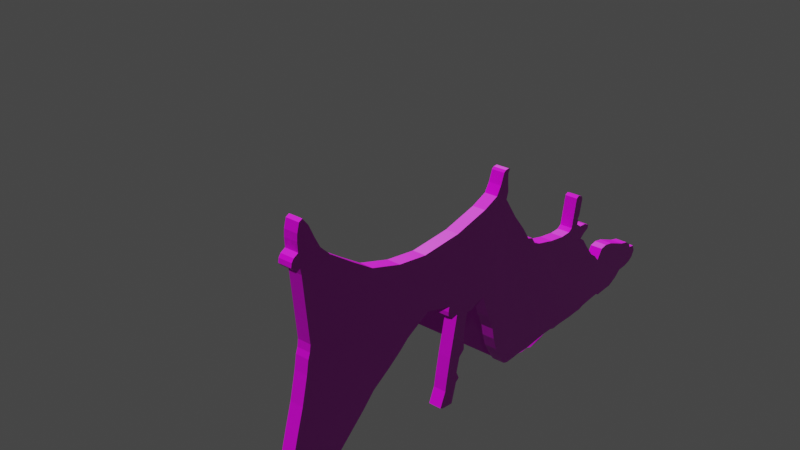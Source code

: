# Source: Campsite_2.blend  (saved by Blender 3.4.6; exported with 4.5.12 LTS)
import bpy
from mathutils import Matrix  # noqa: F401  (used for matrix-valued properties, if any)

bpy.ops.wm.read_factory_settings(use_empty=True)
scene = bpy.context.scene
scene.name = 'Scene'

# ---- collections
col_collection = bpy.data.collections.new('Collection'); scene.collection.children.link(col_collection)

# ---- images (referenced by path relative to the original .blend; pixels are not part of the script)
import os
ASSET_DIR = os.environ.get("B2B_ASSET_DIR", "")  # directory of the original .blend (textures are referenced by path, not embedded)
HERE = os.path.dirname(os.path.abspath(__file__))  # packed textures are extracted next to this script under _unpacked/

def load_image(name, relpath, width, height, colorspace="sRGB"):
    """Load a texture the original file referenced (path relative to the .blend, or extracted next to this script)."""
    p = next((c for c in (os.path.join(HERE, relpath), os.path.join(ASSET_DIR, relpath)) if relpath and os.path.exists(c)), "")
    if p:
        img = bpy.data.images.load(p, check_existing=True)
        img.name = name
    else:  # same state as the original file: an image datablock whose file is absent (Cycles renders it pink)
        img = bpy.data.images.new(name, width, height)
        img.source = "FILE"
        img.filepath = "//" + (relpath or name)
    img.colorspace_settings.name = colorspace
    return img
img_cardboard_2_normal_jpg = load_image('cardboard_2_NORMAL.jpg', 'cardboard_2_NORMAL.jpg', 1024, 1024, 'sRGB')
img_camp_winter_png = load_image('camp_winter.png', 'camp_winter.png', 1024, 1024, 'sRGB')
img_carton_png = load_image('carton.png', 'carton.png', 1024, 1024, 'sRGB')

# ---- materials (node trees are filled in below, after node groups)
mat_materia = bpy.data.materials.new('Materiał')
mat_materia.use_transparent_shadow = False
mat_materia__001 = bpy.data.materials.new('Materiał.001')
mat_materia__001.use_transparent_shadow = False

# ---- material node trees
mat_materia.use_nodes = True; mat_materia.node_tree.nodes.clear()
_N = mat_materia.node_tree.nodes; _L = mat_materia.node_tree.links
n0 = _N.new('ShaderNodeBsdfPrincipled'); n0.name = 'Principled BSDF'; n0.location = (10, 300)
n0.distribution = 'GGX'
n0.subsurface_method = 'RANDOM_WALK_SKIN'
n0.inputs[3].default_value = 1.45
n0.inputs[27].default_value = (0.0, 0.0, 0.0, 1.0)
n0.inputs[28].default_value = 1.0
n1 = _N.new('ShaderNodeOutputMaterial'); n1.name = 'Material Output'; n1.location = (300, 300)
n2 = _N.new('ShaderNodeNormalMap'); n2.name = 'Normal Map'; n2.location = (-359, -187)
n3 = _N.new('ShaderNodeTexImage'); n3.name = 'Image Texture.001'; n3.location = (-800, -129)
n3.image = img_cardboard_2_normal_jpg
n4 = _N.new('ShaderNodeTexImage'); n4.name = 'Image Texture'; n4.location = (-617, 348)
n4.image = img_camp_winter_png
_L.new(n0.outputs[0], n1.inputs[0])
_L.new(n3.outputs[0], n2.inputs[1])
_L.new(n2.outputs[0], n0.inputs[5])
_L.new(n4.outputs[0], n0.inputs[0])
n1.is_active_output = True
mat_materia__001.use_nodes = True; mat_materia__001.node_tree.nodes.clear()
_N = mat_materia__001.node_tree.nodes; _L = mat_materia__001.node_tree.links
n0 = _N.new('ShaderNodeBsdfPrincipled'); n0.name = 'Principled BSDF'; n0.location = (10, 300)
n0.distribution = 'GGX'
n0.subsurface_method = 'RANDOM_WALK_SKIN'
n0.inputs[3].default_value = 1.45
n0.inputs[27].default_value = (0.0, 0.0, 0.0, 1.0)
n0.inputs[28].default_value = 1.0
n1 = _N.new('ShaderNodeOutputMaterial'); n1.name = 'Material Output'; n1.location = (300, 300)
n2 = _N.new('ShaderNodeTexImage'); n2.name = 'Image Texture'; n2.location = (-571, 211)
n2.image = img_carton_png
n3 = _N.new('ShaderNodeTexImage'); n3.name = 'Image Texture.001'; n3.location = (-764, -299)
n3.image = img_cardboard_2_normal_jpg
n4 = _N.new('ShaderNodeNormalMap'); n4.name = 'Normal Map'; n4.location = (-388, -354)
_L.new(n0.outputs[0], n1.inputs[0])
_L.new(n3.outputs[0], n4.inputs[1])
_L.new(n4.outputs[0], n0.inputs[5])
_L.new(n2.outputs[0], n0.inputs[0])
n1.is_active_output = True

# ---- world
world_world = bpy.data.worlds.new('World'); scene.world = world_world
world_world.use_nodes = True; world_world.node_tree.nodes.clear()
_N = world_world.node_tree.nodes; _L = world_world.node_tree.links
n0 = _N.new('ShaderNodeOutputWorld'); n0.name = 'World Output'; n0.location = (300, 300)
n1 = _N.new('ShaderNodeBackground'); n1.name = 'Background'; n1.location = (10, 300)
n1.inputs[0].default_value = (0.05088, 0.05088, 0.05088, 1.0)
_L.new(n1.outputs[0], n0.inputs[0])
n0.is_active_output = True
world_world.color = (0.05088, 0.05088, 0.05088)
world_world.use_sun_shadow = False
world_world.sun_shadow_jitter_overblur = 0.0

# ---- meshes
me_prostok_t_001 = bpy.data.meshes.new('Prostokąt.001')
me_prostok_t_001.from_pydata([(-0.2586, 0.1471, -0.01006), (-0.2288, 0.1358, -0.01006), (-0.2057, 0.1212, -0.01006), (-0.1878, 0.07357, -0.01006), (-0.1659, -0.0304, -0.01006), (-0.1606, -0.1516, -0.01006), (-0.1752, -0.2403, -0.01006), (-0.205, -0.3297, -0.01006), (-0.2441, -0.3886, -0.01006), (-0.2917, -0.4568, -0.01006), (-0.3189, -0.484, -0.01006), (-0.3487, -0.4999, -0.01006), (-0.3659, -0.5078, -0.01006), (-0.3798, -0.5145, -0.01006), (-0.3997, -0.5303, -0.01006), (-0.395, -0.5396, -0.01006), (-0.3732, -0.5456, -0.01006), (-0.3553, -0.5469, -0.01006), (-0.3315, -0.5456, -0.01006), (-0.3248, -0.5582, -0.01006), (-0.3169, -0.5641, -0.01006), (-0.3063, -0.5661, -0.01006), (-0.2977, -0.5582, -0.01006), (-0.295, -0.5423, -0.01006), (-0.2798, -0.539, -0.01006), (-0.111, -0.5231, -0.01006), (-0.09242, -0.5257, -0.01006), (-0.07785, -0.531, -0.01006), (-0.04276, -0.537, -0.01006), (0.0281, -0.5535, -0.01006), (0.08571, -0.5707, -0.01006), (0.1579, -0.5913, -0.01006), (0.2148, -0.6111, -0.01006), (0.2493, -0.629, -0.01006), (0.2599, -0.629, -0.01006), (0.2777, -0.6396, -0.01006), (0.287, -0.6482, -0.01006), (0.2923, -0.6423, -0.01006), (0.2983, -0.6277, -0.01006), (0.2969, -0.6045, -0.01006), (0.3042, -0.6019, -0.01006), (0.2963, -0.5767, -0.01006), (0.2764, -0.5476, -0.01006), (0.2612, -0.5231, -0.01006), (0.2526, -0.5204, -0.01006), (0.2473, -0.5098, -0.01006), (0.2579, -0.5085, -0.01006), (0.2817, -0.5078, -0.01006), (0.2976, -0.5045, -0.01006), (0.3089, -0.4952, -0.01006), (0.3089, -0.476, -0.01006), (0.2996, -0.4542, -0.01006), (0.2883, -0.4482, -0.01006), (0.2744, -0.4469, -0.01006), (0.2532, -0.4535, -0.01006), (0.2327, -0.4562, -0.01006), (0.2175, -0.4549, -0.01006), (0.1844, -0.4164, -0.01006), (0.1427, -0.3674, -0.01006), (0.1069, -0.3304, -0.01006), (0.07445, -0.2754, -0.01006), (0.04863, -0.237, -0.01006), (0.02876, -0.2118, -0.01006), (-0.00766, -0.139, -0.01006), (0.01817, -0.05754, -0.01006), (0.03141, -0.06019, -0.01006), (0.04333, -0.05953, -0.01006), (0.05459, -0.04496, -0.01006), (0.05459, -0.02576, -0.01006), (0.0718, -0.02907, -0.01006), (0.1665, -0.0496, -0.01006), (0.2215, -0.06019, -0.01006), (0.2572, -0.06615, -0.01006), (0.2976, -0.08403, -0.01006), (0.3029, -0.07476, -0.01006), (0.3056, -0.05556, -0.01006), (0.3075, -0.03834, -0.01006), (0.2526, -0.02245, -0.01006), (0.2446, -0.01185, -0.01006), (0.2241, -0.02112, -0.01006), (0.1837, -0.01119, -0.01006), (0.1698, 0.006025, -0.01006), (0.1195, 0.005363, -0.01006), (0.06717, 0.01596, -0.01006), (0.06915, 0.03317, -0.01006), (0.06253, 0.04708, -0.01006), (0.05525, 0.08085, -0.01006), (0.1254, 0.108, -0.01006), (0.1698, 0.1279, -0.01006), (0.2036, 0.1352, -0.01006), (0.242, 0.1484, -0.01006), (0.2711, 0.1643, -0.01006), (0.3036, 0.1861, -0.01006), (0.3094, 0.2014, -0.01006), (0.3101, 0.2318, -0.01006), (0.3088, 0.253, -0.01006), (0.3132, 0.2735, -0.01006), (0.3121, 0.2947, -0.01006), (0.3191, 0.3146, -0.01006), (0.3161, 0.3504, -0.01006), (0.3078, 0.3815, -0.01006), (0.3087, 0.41, -0.01006), (0.3141, 0.4259, -0.01006), (0.3135, 0.4477, -0.01006), (0.3142, 0.4749, -0.01006), (0.3161, 0.5113, -0.01006), (0.3155, 0.545, -0.01006), (0.3162, 0.5609, -0.01006), (0.3109, 0.5828, -0.01006), (0.3096, 0.6013, -0.01006), (0.3082, 0.6245, -0.01006), (0.3062, 0.6623, -0.01006), (0.3135, 0.6656, -0.01006), (0.3122, 0.7106, -0.01006), (0.3122, 0.7291, -0.01006), (0.2989, 0.7622, -0.01006), (0.2817, 0.7848, -0.01006), (0.2811, 0.8159, -0.01006), (0.2758, 0.8391, -0.01006), (0.2665, 0.8549, -0.01006), (0.2486, 0.8649, -0.01006), (0.2294, 0.8569, -0.01006), (0.2254, 0.8371, -0.01006), (0.2128, 0.8304, -0.01006), (0.2003, 0.8126, -0.01006), (0.1917, 0.7821, -0.01006), (0.1771, 0.7483, -0.01006), (0.1638, 0.7165, -0.01006), (0.1572, 0.6868, -0.01006), (0.1605, 0.6636, -0.01006), (0.1883, 0.6444, -0.01006), (0.1691, 0.6278, -0.01006), (0.1552, 0.6073, -0.01006), (0.1162, 0.5748, -0.01006), (0.08902, 0.555, -0.01006), (0.07644, 0.5378, -0.01006), (0.0665, 0.5517, -0.01006), (0.05657, 0.5722, -0.01006), (0.04664, 0.5729, -0.01006), (0.03737, 0.5537, -0.01006), (0.03538, 0.5305, -0.01006), (0.0228, 0.5126, -0.01006), (0.01353, 0.5166, -0.01006), (0.006908, 0.5133, -0.01006), (-0.003025, 0.5199, -0.01006), (-0.0262, 0.5245, -0.01006), (-0.04805, 0.5292, -0.01006), (-0.05732, 0.5252, -0.01006), (-0.06527, 0.5086, -0.01006), (-0.05997, 0.4994, -0.01006), (-0.05004, 0.4974, -0.01006), (0.0228, 0.4841, -0.01006), (0.03075, 0.4715, -0.01006), (0.03075, 0.4378, -0.01006), (0.02148, 0.3861, -0.01006), (0.004259, 0.3245, -0.01006), (-0.006335, 0.3033, -0.01006), (-0.02554, 0.2894, -0.01006), (-0.03216, 0.2716, -0.01006), (-0.06991, 0.2457, -0.01006), (-0.1196, 0.2053, -0.01006), (-0.1825, 0.163, -0.01006), (-0.201, 0.1689, -0.01006), (-0.2282, 0.1663, -0.01006), (-0.252, 0.1656, -0.01006), (-0.26, 0.1716, -0.01006), (-0.2639, 0.1656, -0.01006), (-0.2633, 0.1537, -0.01006), (-0.2586, 0.1471, 0.02508), (-0.2288, 0.1358, 0.02508), (-0.2057, 0.1212, 0.02508), (-0.1878, 0.07357, 0.02508), (-0.1659, -0.0304, 0.02508), (-0.1606, -0.1516, 0.02508), (-0.1752, -0.2403, 0.02508), (-0.205, -0.3297, 0.02508), (-0.2441, -0.3886, 0.02508), (-0.2917, -0.4568, 0.02508), (-0.3189, -0.484, 0.02508), (-0.3487, -0.4999, 0.02508), (-0.3659, -0.5078, 0.02508), (-0.3798, -0.5145, 0.02508), (-0.3997, -0.5303, 0.02508), (-0.395, -0.5396, 0.02508), (-0.3732, -0.5456, 0.02508), (-0.3553, -0.5469, 0.02508), (-0.3315, -0.5456, 0.02508), (-0.3248, -0.5582, 0.02508), (-0.3169, -0.5641, 0.02508), (-0.3063, -0.5661, 0.02508), (-0.2977, -0.5582, 0.02508), (-0.295, -0.5423, 0.02508), (-0.2798, -0.539, 0.02508), (-0.111, -0.5231, 0.02508), (-0.09242, -0.5257, 0.02508), (-0.07785, -0.531, 0.02508), (-0.04276, -0.537, 0.02508), (0.0281, -0.5535, 0.02508), (0.08571, -0.5707, 0.02508), (0.1579, -0.5913, 0.02508), (0.2148, -0.6111, 0.02508), (0.2493, -0.629, 0.02508), (0.2599, -0.629, 0.02508), (0.2777, -0.6396, 0.02508), (0.287, -0.6482, 0.02508), (0.2923, -0.6423, 0.02508), (0.2983, -0.6277, 0.02508), (0.2969, -0.6045, 0.02508), (0.3042, -0.6019, 0.02508), (0.2963, -0.5767, 0.02508), (0.2764, -0.5476, 0.02508), (0.2612, -0.5231, 0.02508), (0.2526, -0.5204, 0.02508), (0.2473, -0.5098, 0.02508), (0.2579, -0.5085, 0.02508), (0.2817, -0.5078, 0.02508), (0.2976, -0.5045, 0.02508), (0.3089, -0.4952, 0.02508), (0.3089, -0.476, 0.02508), (0.2996, -0.4542, 0.02508), (0.2883, -0.4482, 0.02508), (0.2744, -0.4469, 0.02508), (0.2532, -0.4535, 0.02508), (0.2327, -0.4562, 0.02508), (0.2175, -0.4549, 0.02508), (0.1844, -0.4164, 0.02508), (0.1427, -0.3674, 0.02508), (0.1069, -0.3304, 0.02508), (0.07445, -0.2754, 0.02508), (0.04863, -0.237, 0.02508), (0.02876, -0.2118, 0.02508), (-0.00766, -0.139, 0.02508), (0.01817, -0.05754, 0.02508), (0.03141, -0.06019, 0.02508), (0.04333, -0.05953, 0.02508), (0.05459, -0.04496, 0.02508), (0.05459, -0.02576, 0.02508), (0.0718, -0.02907, 0.02508), (0.1665, -0.0496, 0.02508), (0.2215, -0.06019, 0.02508), (0.2572, -0.06615, 0.02508), (0.2976, -0.08403, 0.02508), (0.3029, -0.07476, 0.02508), (0.3056, -0.05556, 0.02508), (0.3075, -0.03834, 0.02508), (0.2526, -0.02245, 0.02508), (0.2446, -0.01185, 0.02508), (0.2241, -0.02112, 0.02508), (0.1837, -0.01119, 0.02508), (0.1698, 0.006025, 0.02508), (0.1195, 0.005363, 0.02508), (0.06717, 0.01596, 0.02508), (0.06915, 0.03317, 0.02508), (0.06253, 0.04708, 0.02508), (0.05525, 0.08085, 0.02508), (0.1254, 0.108, 0.02508), (0.1698, 0.1279, 0.02508), (0.2036, 0.1352, 0.02508), (0.242, 0.1484, 0.02508), (0.2711, 0.1643, 0.02508), (0.3036, 0.1861, 0.02508), (0.3094, 0.2014, 0.02508), (0.3101, 0.2318, 0.02508), (0.3088, 0.253, 0.02508), (0.3132, 0.2735, 0.02508), (0.3121, 0.2947, 0.02508), (0.3191, 0.3146, 0.02508), (0.3161, 0.3504, 0.02508), (0.3078, 0.3815, 0.02508), (0.3087, 0.41, 0.02508), (0.3141, 0.4259, 0.02508), (0.3135, 0.4477, 0.02508), (0.3142, 0.4749, 0.02508), (0.3161, 0.5113, 0.02508), (0.3155, 0.545, 0.02508), (0.3162, 0.5609, 0.02508), (0.3109, 0.5828, 0.02508), (0.3096, 0.6013, 0.02508), (0.3082, 0.6245, 0.02508), (0.3062, 0.6623, 0.02508), (0.3135, 0.6656, 0.02508), (0.3122, 0.7106, 0.02508), (0.3122, 0.7291, 0.02508), (0.2989, 0.7622, 0.02508), (0.2817, 0.7848, 0.02508), (0.2811, 0.8159, 0.02508), (0.2758, 0.8391, 0.02508), (0.2665, 0.8549, 0.02508), (0.2486, 0.8649, 0.02508), (0.2294, 0.8569, 0.02508), (0.2254, 0.8371, 0.02508), (0.2128, 0.8304, 0.02508), (0.2003, 0.8126, 0.02508), (0.1917, 0.7821, 0.02508), (0.1771, 0.7483, 0.02508), (0.1638, 0.7165, 0.02508), (0.1572, 0.6868, 0.02508), (0.1605, 0.6636, 0.02508), (0.1883, 0.6444, 0.02508), (0.1691, 0.6278, 0.02508), (0.1552, 0.6073, 0.02508), (0.1162, 0.5748, 0.02508), (0.08902, 0.555, 0.02508), (0.07644, 0.5378, 0.02508), (0.0665, 0.5517, 0.02508), (0.05657, 0.5722, 0.02508), (0.04664, 0.5729, 0.02508), (0.03737, 0.5537, 0.02508), (0.03538, 0.5305, 0.02508), (0.0228, 0.5126, 0.02508), (0.01353, 0.5166, 0.02508), (0.006908, 0.5133, 0.02508), (-0.003025, 0.5199, 0.02508), (-0.0262, 0.5245, 0.02508), (-0.04805, 0.5292, 0.02508), (-0.05732, 0.5252, 0.02508), (-0.06527, 0.5086, 0.02508), (-0.05997, 0.4994, 0.02508), (-0.05004, 0.4974, 0.02508), (0.0228, 0.4841, 0.02508), (0.03075, 0.4715, 0.02508), (0.03075, 0.4378, 0.02508), (0.02148, 0.3861, 0.02508), (0.004259, 0.3245, 0.02508), (-0.006335, 0.3033, 0.02508), (-0.02554, 0.2894, 0.02508), (-0.03216, 0.2716, 0.02508), (-0.06991, 0.2457, 0.02508), (-0.1196, 0.2053, 0.02508), (-0.1825, 0.163, 0.02508), (-0.201, 0.1689, 0.02508), (-0.2282, 0.1663, 0.02508), (-0.252, 0.1656, 0.02508), (-0.26, 0.1716, 0.02508), (-0.2639, 0.1656, 0.02508), (-0.2633, 0.1537, 0.02508), (0.3208, 0.2135, -0.5547), (0.2877, 0.2135, -0.5547), (0.3208, 0.2336, -0.5547), (0.2877, 0.2336, -0.5547), (0.3208, 0.2135, -0.008246), (-0.05807, 0.2135, -0.008246), (0.3208, 0.2336, -0.008246), (-0.05807, 0.2336, -0.008246)], [], [(14, 13, 12, 11, 10, 9, 8, 7, 6, 5, 4, 3, 2, 1, 0, 167, 166, 165, 164, 163, 162, 161, 160, 159, 158, 157, 156, 155, 154, 153, 152, 151, 150, 149, 148, 147, 146, 145, 144, 143, 142, 141, 140, 139, 138, 137, 136, 135, 134, 133, 132, 131, 130, 129, 128, 127, 126, 125, 124, 123, 122, 121, 120, 119, 118, 117, 116, 115, 114, 113, 112, 111, 110, 109, 108, 107, 106, 105, 104, 103, 102, 101, 100, 99, 98, 97, 96, 95, 94, 93, 92, 91, 90, 89, 88, 87, 86, 85, 84, 83, 82, 81, 80, 79, 78, 77, 76, 75, 74, 73, 72, 71, 70, 69, 68, 67, 66, 65, 64, 63, 62, 61, 60, 59, 58, 57, 56, 55, 54, 53, 52, 51, 50, 49, 48, 47, 46, 45, 44, 43, 42, 41, 40, 39, 38, 37, 36, 35, 34, 33, 32, 31, 30, 29, 28, 27, 26, 25, 24, 23, 22, 21, 20, 19, 18, 17, 16, 15), (182, 183, 184, 185, 186, 187, 188, 189, 190, 191, 192, 193, 194, 195, 196, 197, 198, 199, 200, 201, 202, 203, 204, 205, 206, 207, 208, 209, 210, 211, 212, 213, 214, 215, 216, 217, 218, 219, 220, 221, 222, 223, 224, 225, 226, 227, 228, 229, 230, 231, 232, 233, 234, 235, 236, 237, 238, 239, 240, 241, 242, 243, 244, 245, 246, 247, 248, 249, 250, 251, 252, 253, 254, 255, 256, 257, 258, 259, 260, 261, 262, 263, 264, 265, 266, 267, 268, 269, 270, 271, 272, 273, 274, 275, 276, 277, 278, 279, 280, 281, 282, 283, 284, 285, 286, 287, 288, 289, 290, 291, 292, 293, 294, 295, 296, 297, 298, 299, 300, 301, 302, 303, 304, 305, 306, 307, 308, 309, 310, 311, 312, 313, 314, 315, 316, 317, 318, 319, 320, 321, 322, 323, 324, 325, 326, 327, 328, 329, 330, 331, 332, 333, 334, 335, 168, 169, 170, 171, 172, 173, 174, 175, 176, 177, 178, 179, 180, 181), (13, 14, 182, 181), (113, 114, 282, 281), (65, 66, 234, 233), (165, 166, 334, 333), (14, 15, 183, 182), (114, 115, 283, 282), (66, 67, 235, 234), (166, 167, 335, 334), (15, 16, 184, 183), (115, 116, 284, 283), (67, 68, 236, 235), (167, 0, 168, 335), (16, 17, 185, 184), (116, 117, 285, 284), (68, 69, 237, 236), (17, 18, 186, 185), (117, 118, 286, 285), (69, 70, 238, 237), (18, 19, 187, 186), (118, 119, 287, 286), (70, 71, 239, 238), (19, 20, 188, 187), (119, 120, 288, 287), (71, 72, 240, 239), (20, 21, 189, 188), (120, 121, 289, 288), (72, 73, 241, 240), (21, 22, 190, 189), (121, 122, 290, 289), (73, 74, 242, 241), (22, 23, 191, 190), (122, 123, 291, 290), (74, 75, 243, 242), (23, 24, 192, 191), (123, 124, 292, 291), (75, 76, 244, 243), (24, 25, 193, 192), (124, 125, 293, 292), (76, 77, 245, 244), (25, 26, 194, 193), (125, 126, 294, 293), (77, 78, 246, 245), (26, 27, 195, 194), (126, 127, 295, 294), (78, 79, 247, 246), (27, 28, 196, 195), (127, 128, 296, 295), (79, 80, 248, 247), (28, 29, 197, 196), (128, 129, 297, 296), (80, 81, 249, 248), (29, 30, 198, 197), (129, 130, 298, 297), (81, 82, 250, 249), (30, 31, 199, 198), (130, 131, 299, 298), (82, 83, 251, 250), (31, 32, 200, 199), (131, 132, 300, 299), (83, 84, 252, 251), (32, 33, 201, 200), (132, 133, 301, 300), (84, 85, 253, 252), (33, 34, 202, 201), (133, 134, 302, 301), (85, 86, 254, 253), (34, 35, 203, 202), (134, 135, 303, 302), (86, 87, 255, 254), (35, 36, 204, 203), (135, 136, 304, 303), (87, 88, 256, 255), (36, 37, 205, 204), (136, 137, 305, 304), (88, 89, 257, 256), (37, 38, 206, 205), (137, 138, 306, 305), (89, 90, 258, 257), (38, 39, 207, 206), (138, 139, 307, 306), (90, 91, 259, 258), (39, 40, 208, 207), (139, 140, 308, 307), (91, 92, 260, 259), (40, 41, 209, 208), (140, 141, 309, 308), (41, 42, 210, 209), (141, 142, 310, 309), (42, 43, 211, 210), (142, 143, 311, 310), (43, 44, 212, 211), (143, 144, 312, 311), (93, 94, 262, 261), (44, 45, 213, 212), (144, 145, 313, 312), (45, 46, 214, 213), (145, 146, 314, 313), (94, 95, 263, 262), (46, 47, 215, 214), (146, 147, 315, 314), (95, 96, 264, 263), (47, 48, 216, 215), (147, 148, 316, 315), (96, 97, 265, 264), (48, 49, 217, 216), (148, 149, 317, 316), (97, 98, 266, 265), (49, 50, 218, 217), (149, 150, 318, 317), (98, 99, 267, 266), (50, 51, 219, 218), (150, 151, 319, 318), (99, 100, 268, 267), (51, 52, 220, 219), (151, 152, 320, 319), (0, 1, 169, 168), (100, 101, 269, 268), (52, 53, 221, 220), (152, 153, 321, 320), (1, 2, 170, 169), (101, 102, 270, 269), (53, 54, 222, 221), (153, 154, 322, 321), (2, 3, 171, 170), (102, 103, 271, 270), (54, 55, 223, 222), (154, 155, 323, 322), (3, 4, 172, 171), (103, 104, 272, 271), (55, 56, 224, 223), (155, 156, 324, 323), (4, 5, 173, 172), (104, 105, 273, 272), (56, 57, 225, 224), (156, 157, 325, 324), (5, 6, 174, 173), (105, 106, 274, 273), (57, 58, 226, 225), (157, 158, 326, 325), (6, 7, 175, 174), (106, 107, 275, 274), (58, 59, 227, 226), (158, 159, 327, 326), (7, 8, 176, 175), (107, 108, 276, 275), (59, 60, 228, 227), (159, 160, 328, 327), (8, 9, 177, 176), (108, 109, 277, 276), (60, 61, 229, 228), (160, 161, 329, 328), (9, 10, 178, 177), (109, 110, 278, 277), (61, 62, 230, 229), (161, 162, 330, 329), (10, 11, 179, 178), (110, 111, 279, 278), (62, 63, 231, 230), (162, 163, 331, 330), (11, 12, 180, 179), (111, 112, 280, 279), (63, 64, 232, 231), (163, 164, 332, 331), (12, 13, 181, 180), (112, 113, 281, 280), (64, 65, 233, 232), (164, 165, 333, 332), (336, 337, 339, 338), (338, 339, 343, 342), (342, 343, 341, 340), (340, 341, 337, 336), (338, 342, 340, 336), (343, 339, 337, 341), (92, 93, 261, 260)])
me_prostok_t_001.polygons.foreach_set('material_index', [0, 0, 1, 1, 1, 1, 1, 1, 1, 1, 1, 1, 1, 1, 1, 1, 1, 1, 1, 1, 1, 1, 1, 1, 1, 1, 1, 1, 1, 1, 1, 1, 1, 1, 1, 1, 1, 1, 1, 1, 1, 1, 1, 1, 1, 1, 1, 1, 1, 1, 1, 1, 1, 1, 1, 1, 1, 1, 1, 1, 1, 1, 1, 1, 1, 1, 1, 1, 1, 1, 1, 1, 1, 1, 1, 1, 1, 1, 1, 1, 1, 1, 1, 1, 1, 1, 1, 1, 1, 1, 1, 1, 1, 1, 1, 1, 1, 1, 1, 1, 1, 1, 1, 1, 1, 1, 1, 1, 1, 1, 1, 1, 1, 1, 1, 1, 1, 1, 1, 1, 1, 1, 1, 1, 1, 1, 1, 1, 1, 1, 1, 1, 1, 1, 1, 1, 1, 1, 1, 1, 1, 1, 1, 1, 1, 1, 1, 1, 1, 1, 1, 1, 1, 1, 1, 1, 1, 1, 1, 1, 1, 1, 1, 1, 1, 1, 1, 1, 1, 1, 1, 1, 1, 1, 1, 1])
_uv = me_prostok_t_001.uv_layers.new(name='MapaUV')
_uv.uv.foreach_set('vector', [0.1933, 0.6981, 0.202, 0.6871, 0.2056, 0.6794, 0.21, 0.6698, 0.2187, 0.6533, 0.2336, 0.6381, 0.2711, 0.6115, 0.3036, 0.5897, 0.3529, 0.5729, 0.4019, 0.5645, 0.469, 0.567, 0.5265, 0.5787, 0.553, 0.5884, 0.5611, 0.6011, 0.5675, 0.6176, 0.5711, 0.6201, 0.5777, 0.6204, 0.581, 0.6182, 0.5777, 0.6138, 0.578, 0.6007, 0.5793, 0.5856, 0.576, 0.5754, 0.5992, 0.5405, 0.6213, 0.5128, 0.6355, 0.4919, 0.6453, 0.4881, 0.6529, 0.4775, 0.6646, 0.4715, 0.6986, 0.4618, 0.7272, 0.4565, 0.7458, 0.4563, 0.7528, 0.4607, 0.7604, 0.5009, 0.7616, 0.5064, 0.7667, 0.5093, 0.7731, 0.505, 0.7753, 0.4999, 0.7717, 0.4884, 0.7694, 0.4762, 0.769, 0.4694, 0.7689, 0.4649, 0.7686, 0.4606, 0.7784, 0.4535, 0.7912, 0.4524, 0.8018, 0.4472, 0.8014, 0.4417, 0.7895, 0.4387, 0.7801, 0.4342, 0.7918, 0.4238, 0.8026, 0.4087, 0.8204, 0.387, 0.8317, 0.3792, 0.8408, 0.3685, 0.8516, 0.3838, 0.8644, 0.3856, 0.8808, 0.3818, 0.8984, 0.3744, 0.917, 0.3662, 0.9338, 0.3613, 0.9437, 0.3543, 0.9473, 0.3473, 0.9582, 0.345, 0.9626, 0.3344, 0.957, 0.3245, 0.9482, 0.3194, 0.9353, 0.3166, 0.9181, 0.3164, 0.9056, 0.3069, 0.8872, 0.2997, 0.877, 0.2998, 0.8521, 0.2992, 0.8503, 0.3033, 0.8294, 0.3023, 0.8165, 0.2899, 0.8062, 0.2893, 0.7941, 0.2864, 0.7853, 0.2868, 0.7665, 0.2687, 0.7464, 0.2684, 0.7314, 0.2671, 0.7193, 0.2668, 0.7105, 0.272, 0.6947, 0.2648, 0.6775, 0.2638, 0.6577, 0.2646, 0.6467, 0.2607, 0.635, 0.2622, 0.6236, 0.2572, 0.6119, 0.2565, 0.5953, 0.2878, 0.587, 0.3065, 0.575, 0.3245, 0.5663, 0.3407, 0.5591, 0.362, 0.5552, 0.3807, 0.5444, 0.4053, 0.5297, 0.4442, 0.511, 0.4403, 0.5032, 0.4367, 0.4937, 0.4379, 0.4877, 0.409, 0.4878, 0.3812, 0.4783, 0.3735, 0.4726, 0.3512, 0.4777, 0.3398, 0.4718, 0.3355, 0.4628, 0.3051, 0.4533, 0.3063, 0.4427, 0.3078, 0.4376, 0.3108, 0.4476, 0.3331, 0.451, 0.3528, 0.4571, 0.3832, 0.4688, 0.4355, 0.4707, 0.445, 0.4601, 0.4451, 0.4521, 0.4513, 0.4517, 0.4579, 0.4533, 0.4653, 0.4083, 0.4798, 0.3679, 0.46, 0.3539, 0.4491, 0.3326, 0.4349, 0.302, 0.4172, 0.2814, 0.3976, 0.2541, 0.3747, 0.2328, 0.3565, 0.232, 0.3481, 0.2334, 0.3367, 0.237, 0.325, 0.2362, 0.3173, 0.2328, 0.3111, 0.2207, 0.306, 0.2101, 0.3061, 0.205, 0.3124, 0.2032, 0.3212, 0.203, 0.3344, 0.2023, 0.3402, 0.1964, 0.3373, 0.1949, 0.3326, 0.1813, 0.3243, 0.1651, 0.3134, 0.1511, 0.3091, 0.1497, 0.3131, 0.1369, 0.3125, 0.1288, 0.3158, 0.1256, 0.3188, 0.1304, 0.3239, 0.1363, 0.3337, 0.1363, 0.3396, 0.1463, 0.3585, 0.1575, 0.39, 0.1692, 0.4298, 0.1789, 0.4616, 0.1883, 0.5007, 0.1918, 0.5201, 0.1947, 0.5282, 0.1963, 0.5384, 0.1881, 0.6319, 0.1863, 0.6403, 0.1776, 0.6418, 0.1732, 0.6466, 0.1743, 0.6525, 0.1777, 0.6568, 0.1846, 0.6604, 0.184, 0.6736, 0.1848, 0.6835, 0.1882, 0.6956, 0.1921, 0.6911, 0.187, 0.6886, 0.1837, 0.6767, 0.1829, 0.667, 0.1836, 0.6541, 0.1767, 0.6505, 0.1734, 0.6462, 0.1722, 0.6405, 0.1766, 0.6358, 0.1854, 0.6343, 0.1872, 0.6261, 0.1956, 0.5344, 0.1941, 0.5244, 0.1912, 0.5165, 0.1878, 0.4974, 0.1786, 0.459, 0.169, 0.4278, 0.1575, 0.3887, 0.1465, 0.3578, 0.1365, 0.3392, 0.1365, 0.3334, 0.1306, 0.3237, 0.1259, 0.3187, 0.1292, 0.3159, 0.1372, 0.3126, 0.15, 0.3133, 0.1514, 0.3093, 0.1653, 0.3136, 0.1814, 0.3243, 0.1949, 0.3325, 0.1964, 0.3372, 0.2023, 0.34, 0.203, 0.3343, 0.2033, 0.3213, 0.2051, 0.3127, 0.2102, 0.3066, 0.2208, 0.3066, 0.2328, 0.3115, 0.2361, 0.3176, 0.2369, 0.3252, 0.2333, 0.3367, 0.2319, 0.3478, 0.2326, 0.3561, 0.2539, 0.374, 0.2809, 0.3965, 0.3015, 0.4159, 0.3318, 0.4334, 0.353, 0.4473, 0.367, 0.458, 0.4072, 0.4777, 0.452, 0.4635, 0.4506, 0.4563, 0.4509, 0.4498, 0.4589, 0.4437, 0.4695, 0.4437, 0.4676, 0.4343, 0.4561, 0.383, 0.4502, 0.3532, 0.4469, 0.3338, 0.4369, 0.3119, 0.442, 0.309, 0.4526, 0.3076, 0.4621, 0.3064, 0.471, 0.3362, 0.4768, 0.3405, 0.4717, 0.3517, 0.4773, 0.3736, 0.4868, 0.3811, 0.4865, 0.4084, 0.4925, 0.4368, 0.502, 0.4356, 0.5096, 0.4392, 0.5283, 0.4431, 0.5431, 0.405, 0.554, 0.3809, 0.5579, 0.3625, 0.5652, 0.3417, 0.5739, 0.3258, 0.5859, 0.3082, 0.5942, 0.2898, 0.6109, 0.2592, 0.6226, 0.2599, 0.6339, 0.2649, 0.6456, 0.2634, 0.6566, 0.2673, 0.6763, 0.2665, 0.6934, 0.2676, 0.7092, 0.2747, 0.7179, 0.2696, 0.73, 0.27, 0.7449, 0.2713, 0.765, 0.2716, 0.7837, 0.2895, 0.7925, 0.2891, 0.8045, 0.292, 0.8147, 0.2927, 0.8276, 0.3048, 0.8484, 0.3058, 0.8502, 0.3019, 0.875, 0.3025, 0.8852, 0.3025, 0.9035, 0.3096, 0.916, 0.3189, 0.9331, 0.3192, 0.9459, 0.322, 0.9547, 0.327, 0.9602, 0.3367, 0.9559, 0.3471, 0.9449, 0.3493, 0.9413, 0.3562, 0.9314, 0.363, 0.9147, 0.3678, 0.8961, 0.3757, 0.8786, 0.383, 0.8622, 0.3866, 0.8494, 0.3849, 0.8387, 0.3698, 0.8296, 0.3803, 0.8183, 0.3879, 0.8005, 0.4091, 0.7896, 0.4239, 0.7802, 0.4307, 0.7878, 0.4361, 0.7992, 0.4415, 0.7996, 0.4468, 0.789, 0.4519, 0.7762, 0.453, 0.7664, 0.4599, 0.7686, 0.4649, 0.7668, 0.4685, 0.7704, 0.4739, 0.773, 0.4865, 0.7756, 0.4983, 0.7735, 0.5033, 0.7643, 0.5077, 0.7592, 0.5048, 0.7581, 0.4994, 0.7507, 0.4599, 0.7437, 0.4557, 0.7251, 0.4557, 0.6966, 0.4608, 0.6627, 0.4703, 0.6511, 0.4761, 0.6434, 0.4865, 0.6336, 0.4902, 0.6194, 0.5107, 0.5972, 0.5377, 0.574, 0.5719, 0.5773, 0.582, 0.5759, 0.5967, 0.5756, 0.6096, 0.5789, 0.6139, 0.5756, 0.6161, 0.569, 0.6158, 0.5654, 0.6133, 0.5591, 0.5971, 0.551, 0.5846, 0.5247, 0.575, 0.4673, 0.5633, 0.4005, 0.5607, 0.3516, 0.5687, 0.3024, 0.5851, 0.27, 0.6064, 0.2325, 0.6324, 0.2175, 0.6472, 0.2088, 0.6634, 0.2045, 0.6727, 0.2008, 0.6803, 1.169e-05, 0.4958, 1.166e-05, 0.4911, 0.01269, 0.4911, 0.01269, 0.4958, 1.301e-05, 0.9082, 1.299e-05, 0.9047, 0.01269, 0.9047, 0.01269, 0.9082, 1.209e-05, 0.1956, 1.211e-05, 0.1934, 0.01269, 0.1934, 0.01269, 0.1956, 1.226e-05, 0.646, 1.226e-05, 0.6447, 0.01269, 0.6447, 0.01269, 0.646, 1.166e-05, 0.4911, 1.166e-05, 0.4892, 0.01269, 0.4892, 0.01269, 0.4911, 1.299e-05, 0.9047, 1.296e-05, 0.8981, 0.01269, 0.8981, 0.01269, 0.9047, 1.211e-05, 0.1934, 1.213e-05, 0.19, 0.01269, 0.19, 0.01269, 0.1934, 1.226e-05, 0.6447, 1.225e-05, 0.6425, 0.01269, 0.6425, 0.01269, 0.6447, 1.166e-05, 0.4892, 1.164e-05, 0.485, 0.01269, 0.485, 0.01269, 0.4892, 1.296e-05, 0.8981, 1.293e-05, 0.8928, 0.01269, 0.8928, 0.01269, 0.8981, 1.213e-05, 0.19, 1.215e-05, 0.1865, 0.01269, 0.1865, 0.01269, 0.19, 1.225e-05, 0.6425, 1.225e-05, 0.641, 0.01269, 0.641, 0.01269, 0.6425, 1.164e-05, 0.485, 1.162e-05, 0.4816, 0.01269, 0.4816, 0.01269, 0.485, 1.293e-05, 0.8928, 1.29e-05, 0.8871, 0.01269, 0.8871, 0.01269, 0.8928, 1.215e-05, 0.1865, 1.217e-05, 0.1832, 0.01269, 0.1832, 0.01269, 0.1865, 1.162e-05, 0.4816, 1.161e-05, 0.4772, 0.01269, 0.4772, 0.01269, 0.4816, 1.29e-05, 0.8871, 1.289e-05, 0.8827, 0.01269, 0.8827, 0.01269, 0.8871, 1.217e-05, 0.1832, 1.225e-05, 0.1652, 0.01269, 0.1652, 0.01269, 0.1832, 1.161e-05, 0.4772, 1.16e-05, 0.4746, 0.01269, 0.4746, 0.01269, 0.4772, 1.289e-05, 0.8827, 1.288e-05, 0.8792, 0.01269, 0.8792, 0.01269, 0.8827, 1.225e-05, 0.1652, 1.23e-05, 0.1548, 0.01269, 0.1548, 0.01269, 0.1652, 1.16e-05, 0.4746, 1.159e-05, 0.4727, 0.01269, 0.4727, 0.01269, 0.4746, 1.288e-05, 0.8792, 1.287e-05, 0.8754, 0.01269, 0.8754, 0.01269, 0.8792, 1.23e-05, 0.1548, 1.234e-05, 0.1481, 0.01269, 0.1481, 0.01269, 0.1548, 1.159e-05, 0.4727, 1.159e-05, 0.4707, 0.01269, 0.4707, 0.01269, 0.4727, 1.287e-05, 0.8754, 1.286e-05, 0.8716, 0.01269, 0.8716, 0.01269, 0.8754, 1.234e-05, 0.1481, 1.239e-05, 0.1399, 0.01269, 0.1399, 0.01269, 0.1481, 1.159e-05, 0.4707, 1.158e-05, 0.4685, 0.01269, 0.4685, 0.01269, 0.4707, 1.286e-05, 0.8716, 1.285e-05, 0.8678, 0.01269, 0.8678, 0.01269, 0.8716, 1.239e-05, 0.1399, 1.24e-05, 0.1379, 0.01269, 0.1379, 0.01269, 0.1399, 1.158e-05, 0.4685, 1.156e-05, 0.4656, 0.01269, 0.4656, 0.01269, 0.4685, 1.285e-05, 0.8678, 1.284e-05, 0.8652, 0.01269, 0.8652, 0.01269, 0.8678, 1.24e-05, 0.1379, 1.243e-05, 0.1343, 0.01269, 0.1343, 0.01269, 0.1379, 1.156e-05, 0.4656, 1.155e-05, 0.4627, 0.01269, 0.4627, 0.01269, 0.4656, 1.284e-05, 0.8652, 1.284e-05, 0.8611, 0.01269, 0.8611, 0.01269, 0.8652, 1.243e-05, 0.1343, 1.244e-05, 0.1311, 0.01269, 0.1311, 0.01269, 0.1343, 1.155e-05, 0.4627, 1.144e-05, 0.4312, 0.01269, 0.4312, 0.01269, 0.4627, 1.284e-05, 0.8611, 1.283e-05, 0.8553, 0.01269, 0.8553, 0.01269, 0.8611, 1.244e-05, 0.1311, 1.249e-05, 0.1205, 0.01269, 0.1205, 0.01269, 0.1311, 1.144e-05, 0.4312, 1.143e-05, 0.4277, 0.01269, 0.4277, 0.01269, 0.4312, 1.283e-05, 0.8553, 1.281e-05, 0.8484, 0.01269, 0.8484, 0.01269, 0.8553, 1.249e-05, 0.1205, 1.249e-05, 0.118, 0.01269, 0.118, 0.01269, 0.1205, 1.143e-05, 0.4277, 1.141e-05, 0.4248, 0.01269, 0.4248, 0.01269, 0.4277, 1.281e-05, 0.8484, 1.28e-05, 0.842, 0.01269, 0.842, 0.01269, 0.8484, 1.249e-05, 0.118, 1.252e-05, 0.1139, 0.01269, 0.1139, 0.01269, 0.118, 1.141e-05, 0.4248, 1.14e-05, 0.4182, 0.01269, 0.4182, 0.01269, 0.4248, 1.28e-05, 0.842, 1.278e-05, 0.8364, 0.01269, 0.8364, 0.01269, 0.842, 1.252e-05, 0.1139, 1.257e-05, 0.1061, 0.01269, 0.1061, 0.01269, 0.1139, 1.14e-05, 0.4182, 1.135e-05, 0.4047, 0.01269, 0.4047, 0.01269, 0.4182, 1.278e-05, 0.8364, 1.276e-05, 0.832, 0.01269, 0.832, 0.01269, 0.8364, 1.257e-05, 0.1061, 1.259e-05, 0.102, 0.01269, 0.102, 0.01269, 0.1061, 1.135e-05, 0.4047, 1.133e-05, 0.3936, 0.01269, 0.3936, 0.01269, 0.4047, 1.276e-05, 0.832, 1.274e-05, 0.8258, 0.01269, 0.8258, 0.01269, 0.832, 1.259e-05, 0.102, 1.264e-05, 0.09269, 0.01269, 0.09269, 0.01269, 0.102, 1.133e-05, 0.3936, 1.13e-05, 0.3796, 0.01268, 0.3796, 0.01269, 0.3936, 1.274e-05, 0.8258, 1.272e-05, 0.8211, 0.01269, 0.8211, 0.01269, 0.8258, 1.264e-05, 0.09269, 1.27e-05, 0.08279, 0.01269, 0.08279, 0.01269, 0.09269, 1.13e-05, 0.3796, 1.128e-05, 0.3685, 0.01268, 0.3685, 0.01268, 0.3796, 1.272e-05, 0.8211, 1.271e-05, 0.8165, 0.01269, 0.8165, 0.01269, 0.8211, 1.27e-05, 0.08279, 1.271e-05, 0.07957, 0.01269, 0.07957, 0.01269, 0.08279, 1.128e-05, 0.3685, 1.127e-05, 0.3613, 0.01268, 0.3613, 0.01268, 0.3685, 1.271e-05, 0.8165, 1.268e-05, 0.807, 0.01269, 0.807, 0.01269, 0.8165, 1.271e-05, 0.07957, 1.273e-05, 0.07671, 0.01269, 0.07671, 0.01269, 0.07957, 1.127e-05, 0.3613, 1.127e-05, 0.3593, 0.01268, 0.3593, 0.01268, 0.3613, 1.268e-05, 0.807, 1.266e-05, 0.8008, 0.01269, 0.8008, 0.01269, 0.807, 1.273e-05, 0.07671, 1.278e-05, 0.0703, 0.01269, 0.0703, 0.01269, 0.07671, 1.127e-05, 0.3593, 1.126e-05, 0.3554, 0.01268, 0.3554, 0.01268, 0.3593, 1.266e-05, 0.8008, 1.265e-05, 0.7968, 0.01269, 0.7968, 0.01269, 0.8008, 1.278e-05, 0.0703, 1.286e-05, 0.05633, 0.01269, 0.05633, 0.01269, 0.0703, 1.126e-05, 0.3554, 1.126e-05, 0.3531, 0.01268, 0.3531, 0.01268, 0.3554, 1.265e-05, 0.7968, 1.264e-05, 0.7937, 0.01269, 0.7937, 0.01269, 0.7968, 1.286e-05, 0.05633, 1.292e-05, 0.04731, 0.01269, 0.04731, 0.01269, 0.05633, 1.126e-05, 0.3531, 1.126e-05, 0.3516, 0.01268, 0.3516, 0.01268, 0.3531, 1.264e-05, 0.7937, 1.263e-05, 0.7894, 0.01269, 0.7894, 0.01269, 0.7937, 1.292e-05, 0.04731, 1.299e-05, 0.0409, 0.01269, 0.0409, 0.01269, 0.04731, 1.126e-05, 0.3516, 1.126e-05, 0.3487, 0.01268, 0.3487, 0.01268, 0.3516, 1.263e-05, 0.7894, 1.262e-05, 0.7876, 0.01269, 0.7876, 0.01269, 0.7894, 1.299e-05, 0.0409, 1.308e-05, 0.03336, 0.01269, 0.03336, 0.01269, 0.0409, 1.126e-05, 0.3487, 1.126e-05, 0.3444, 0.01268, 0.3444, 0.01268, 0.3487, 1.262e-05, 0.7876, 1.261e-05, 0.7836, 0.01269, 0.7836, 0.01269, 0.7876, 1.308e-05, 0.03336, 1.314e-05, 0.0272, 0.01269, 0.0272, 0.01269, 0.03336, 1.126e-05, 0.3444, 1.126e-05, 0.3429, 0.01268, 0.3429, 0.01268, 0.3444, 1.261e-05, 0.7836, 1.26e-05, 0.7793, 0.01269, 0.7793, 0.01269, 0.7836, 1.314e-05, 0.0272, 1.324e-05, 0.01994, 0.01269, 0.01994, 0.01269, 0.0272, 1.126e-05, 0.3429, 1.126e-05, 0.338, 0.01268, 0.338, 0.01268, 0.3429, 1.26e-05, 0.7793, 1.259e-05, 0.7753, 0.01269, 0.7753, 0.01269, 0.7793, 1.126e-05, 0.338, 1.127e-05, 0.3315, 0.01268, 0.3315, 0.01268, 0.338, 1.259e-05, 0.7753, 1.259e-05, 0.7734, 0.01269, 0.7734, 0.01269, 0.7753, 1.127e-05, 0.3315, 1.128e-05, 0.3261, 0.01268, 0.3261, 0.01268, 0.3315, 1.259e-05, 0.7734, 1.258e-05, 0.772, 0.01269, 0.772, 0.01269, 0.7734, 1.128e-05, 0.3261, 1.128e-05, 0.3245, 0.01268, 0.3245, 0.01268, 0.3261, 1.258e-05, 0.772, 1.258e-05, 0.7698, 0.01269, 0.7698, 0.01269, 0.772, 1.333e-05, 0.01288, 1.351e-05, 1.132e-05, 0.01269, 1.144e-05, 0.01269, 0.01288, 1.128e-05, 0.3245, 1.128e-05, 0.3223, 0.01268, 0.3223, 0.01268, 0.3245, 1.258e-05, 0.7698, 1.257e-05, 0.7654, 0.01269, 0.7654, 0.01269, 0.7698, 1.128e-05, 0.3223, 1.128e-05, 0.3203, 0.01268, 0.3203, 0.01268, 0.3223, 1.257e-05, 0.7654, 1.256e-05, 0.7613, 0.01269, 0.7613, 0.01269, 0.7654, 0.009746, 0.9546, 0.009746, 0.9445, 0.04225, 0.9445, 0.04225, 0.9546, 1.128e-05, 0.3203, 1.129e-05, 0.3159, 0.01268, 0.3159, 0.01268, 0.3203, 1.256e-05, 0.7613, 1.255e-05, 0.7594, 0.01269, 0.7594, 0.01269, 0.7613, 1.346e-05, 1.0, 1.345e-05, 0.9958, 0.01269, 0.9958, 0.01269, 1.0, 1.129e-05, 0.3159, 1.13e-05, 0.3128, 0.01268, 0.3128, 0.01268, 0.3159, 1.255e-05, 0.7594, 1.254e-05, 0.756, 0.01269, 0.756, 0.01269, 0.7594, 1.345e-05, 0.9958, 1.343e-05, 0.9918, 0.01269, 0.9918, 0.01269, 0.9958, 1.13e-05, 0.3128, 1.13e-05, 0.3101, 0.01268, 0.3101, 0.01268, 0.3128, 1.254e-05, 0.756, 1.254e-05, 0.754, 0.01269, 0.754, 0.01269, 0.756, 1.343e-05, 0.9918, 1.341e-05, 0.9879, 0.01269, 0.9879, 0.01269, 0.9918, 1.13e-05, 0.3101, 1.13e-05, 0.3066, 0.01268, 0.3066, 0.01268, 0.3101, 1.254e-05, 0.754, 1.254e-05, 0.7521, 0.01269, 0.7521, 0.01269, 0.754, 1.341e-05, 0.9879, 1.339e-05, 0.9813, 0.01269, 0.9813, 0.01269, 0.9879, 1.13e-05, 0.3066, 1.131e-05, 0.3022, 0.01269, 0.3022, 0.01268, 0.3066, 1.254e-05, 0.7521, 1.251e-05, 0.7384, 0.01269, 0.7384, 0.01269, 0.7521, 1.339e-05, 0.9813, 1.337e-05, 0.9755, 0.01269, 0.9755, 0.01269, 0.9813, 1.131e-05, 0.3022, 1.132e-05, 0.2998, 0.01269, 0.2998, 0.01269, 0.3022, 1.251e-05, 0.7384, 1.251e-05, 0.7356, 0.01269, 0.7356, 0.01269, 0.7384, 1.225e-05, 0.641, 1.222e-05, 0.6351, 0.01269, 0.6351, 0.01269, 0.641, 1.337e-05, 0.9755, 1.334e-05, 0.9697, 0.01269, 0.9697, 0.01269, 0.9755, 1.132e-05, 0.2998, 1.133e-05, 0.2972, 0.01269, 0.2972, 0.01269, 0.2998, 1.251e-05, 0.7356, 1.249e-05, 0.7294, 0.01269, 0.7294, 0.01269, 0.7356, 1.222e-05, 0.6351, 1.22e-05, 0.63, 0.01269, 0.63, 0.01269, 0.6351, 1.334e-05, 0.9697, 1.333e-05, 0.9662, 0.01269, 0.9662, 0.01269, 0.9697, 1.133e-05, 0.2972, 1.135e-05, 0.2931, 0.01269, 0.2931, 0.01269, 0.2972, 1.249e-05, 0.7294, 1.247e-05, 0.7196, 0.01269, 0.7196, 0.01269, 0.7294, 1.22e-05, 0.63, 1.217e-05, 0.6205, 0.01269, 0.6205, 0.01269, 0.63, 1.333e-05, 0.9662, 1.331e-05, 0.9622, 0.01269, 0.9622, 0.01269, 0.9662, 1.135e-05, 0.2931, 1.137e-05, 0.2893, 0.01269, 0.2893, 0.01269, 0.2931, 1.247e-05, 0.7196, 1.245e-05, 0.7077, 0.01269, 0.7077, 0.01269, 0.7196, 1.217e-05, 0.6205, 1.209e-05, 0.6008, 0.01269, 0.6008, 0.01269, 0.6205, 1.331e-05, 0.9622, 1.33e-05, 0.9571, 0.01269, 0.9571, 0.01269, 0.9622, 1.137e-05, 0.2893, 1.139e-05, 0.2864, 0.01269, 0.2864, 0.01269, 0.2893, 1.245e-05, 0.7077, 1.244e-05, 0.7034, 0.01269, 0.7034, 0.01269, 0.7077, 1.209e-05, 0.6008, 1.201e-05, 0.5783, 0.01269, 0.5783, 0.01269, 0.6008, 1.33e-05, 0.9571, 1.327e-05, 0.9504, 0.01269, 0.9504, 0.01269, 0.9571, 1.139e-05, 0.2864, 1.146e-05, 0.277, 0.01269, 0.277, 0.01269, 0.2864, 1.244e-05, 0.7034, 1.243e-05, 0.699, 0.01269, 0.699, 0.01269, 0.7034, 1.201e-05, 0.5783, 1.195e-05, 0.5616, 0.01269, 0.5616, 0.01269, 0.5783, 1.327e-05, 0.9504, 1.322e-05, 0.9416, 0.01269, 0.9416, 0.01269, 0.9504, 1.146e-05, 0.277, 1.155e-05, 0.2651, 0.01269, 0.2651, 0.01269, 0.277, 1.243e-05, 0.699, 1.242e-05, 0.6954, 0.01269, 0.6954, 0.01269, 0.699, 1.195e-05, 0.5616, 1.188e-05, 0.5441, 0.01269, 0.5441, 0.01269, 0.5616, 1.322e-05, 0.9416, 1.321e-05, 0.9386, 0.01269, 0.9386, 0.01269, 0.9416, 1.155e-05, 0.2651, 1.163e-05, 0.2555, 0.01269, 0.2555, 0.01269, 0.2651, 1.242e-05, 0.6954, 1.239e-05, 0.6869, 0.01269, 0.6869, 0.01269, 0.6954, 1.188e-05, 0.5441, 1.183e-05, 0.531, 0.01269, 0.531, 0.01269, 0.5441, 1.321e-05, 0.9386, 1.318e-05, 0.9345, 0.01269, 0.9345, 0.01269, 0.9386, 1.163e-05, 0.2555, 1.172e-05, 0.2437, 0.01269, 0.2437, 0.01269, 0.2555, 1.239e-05, 0.6869, 1.235e-05, 0.675, 0.01269, 0.675, 0.01269, 0.6869, 1.183e-05, 0.531, 1.176e-05, 0.5156, 0.01269, 0.5156, 0.01269, 0.531, 1.318e-05, 0.9345, 1.315e-05, 0.931, 0.01269, 0.931, 0.01269, 0.9345, 1.172e-05, 0.2437, 1.178e-05, 0.2351, 0.01269, 0.2351, 0.01269, 0.2437, 1.235e-05, 0.675, 1.231e-05, 0.661, 0.01269, 0.661, 0.01269, 0.675, 1.176e-05, 0.5156, 1.173e-05, 0.5085, 0.01269, 0.5085, 0.01269, 0.5156, 1.315e-05, 0.931, 1.311e-05, 0.925, 0.01269, 0.925, 0.01269, 0.931, 1.178e-05, 0.2351, 1.183e-05, 0.2291, 0.01269, 0.2291, 0.01269, 0.2351, 1.231e-05, 0.661, 1.23e-05, 0.6574, 0.01269, 0.6574, 0.01269, 0.661, 1.173e-05, 0.5085, 1.171e-05, 0.5022, 0.01269, 0.5022, 0.01269, 0.5085, 1.311e-05, 0.925, 1.307e-05, 0.918, 0.01269, 0.918, 0.01269, 0.925, 1.183e-05, 0.2291, 1.195e-05, 0.214, 0.01269, 0.214, 0.01269, 0.2291, 1.23e-05, 0.6574, 1.228e-05, 0.6523, 0.01269, 0.6523, 0.01269, 0.6574, 1.171e-05, 0.5022, 1.17e-05, 0.4987, 0.01269, 0.4987, 0.01269, 0.5022, 1.307e-05, 0.918, 1.306e-05, 0.9165, 0.01269, 0.9165, 0.01269, 0.918, 1.195e-05, 0.214, 1.207e-05, 0.1982, 0.01269, 0.1982, 0.01269, 0.214, 1.228e-05, 0.6523, 1.227e-05, 0.6479, 0.01269, 0.6479, 0.01269, 0.6523, 1.17e-05, 0.4987, 1.169e-05, 0.4958, 0.01269, 0.4958, 0.01269, 0.4987, 1.306e-05, 0.9165, 1.301e-05, 0.9082, 0.01269, 0.9082, 0.01269, 0.9165, 1.207e-05, 0.1982, 1.209e-05, 0.1956, 0.01269, 0.1956, 0.01269, 0.1982, 1.227e-05, 0.6479, 1.226e-05, 0.646, 0.01269, 0.646, 0.01269, 0.6479, 0.5692, 0.04471, 0.5692, 3.539e-08, 0.6139, 3.688e-08, 0.6139, 0.04471, 0.4048, 0.9999, 0.4016, 0.9999, 0.3508, 0.8665, 0.4048, 0.8665, 0.01435, 0.3605, 0.01435, 0.5676, -0.001555, 0.5676, -0.001555, 0.3605, 0.05575, 0.9999, 6.361e-05, 0.9999, 0.05241, 0.8624, 0.05575, 0.8624, 0.01257, 1.121e-05, 0.01257, 0.4041, 1.121e-05, 0.4041, 1.128e-05, 1.121e-05, 0.01257, 0.7375, 0.01257, 1.0, 0.004943, 1.0, 0.004943, 0.7375, 1.324e-05, 0.01994, 1.333e-05, 0.01288, 0.01269, 0.01288, 0.01269, 0.01994])
me_prostok_t_001.materials.append(mat_materia)
me_prostok_t_001.materials.append(mat_materia__001)
me_prostok_t_001.update()

# ---- objects
ob_prostok_t_001 = bpy.data.objects.new('Prostokąt.001', me_prostok_t_001)

# ---- transforms, parenting, visibility, modifiers, constraints
ob_prostok_t_001.location = (1.294e-16, -0.03737, 0.583)
ob_prostok_t_001.rotation_euler = (-0.0, 1.571, 0.0)
ob_prostok_t_001.scale = (3.25, 3.25, 3.25)

# ---- collection membership
col_collection.objects.link(ob_prostok_t_001)

# ---- scene / render settings (as saved in the file)
scene.frame_start = 1; scene.frame_end = 250; scene.frame_set(1)
scene.render.engine = 'BLENDER_EEVEE_NEXT'
scene.cycles.sampling_pattern = 'TABULATED_SOBOL'
scene.cycles.use_light_tree = False
scene.view_settings.view_transform = 'Filmic'
bpy.context.view_layer.update()

# ---- added for rendering (the .blend has no active camera and no usable light): camera, sun
cam_auto = bpy.data.cameras.new('AutoCamera')
cam_auto.lens = 50.0
cam_auto.sensor_width = 36.0
cam_auto.clip_end = 1000.0
ob_auto_camera = bpy.data.objects.new('AutoCamera', cam_auto)
scene.collection.objects.link(ob_auto_camera)
ob_auto_camera.location = (4.47225, -6.08486, 4.97759)
ob_auto_camera.rotation_euler = (1.09748, -7.21219e-08, 0.694738)
scene.camera = ob_auto_camera
light_auto_sun = bpy.data.lights.new('AutoSun', 'SUN')
light_auto_sun.energy = 3.0
light_auto_sun.angle = 0.0523599
ob_auto_sun = bpy.data.objects.new('AutoSun', light_auto_sun)
scene.collection.objects.link(ob_auto_sun)
ob_auto_sun.rotation_euler = (0.872665, 0.174533, 0.523599)
bpy.context.view_layer.update()
